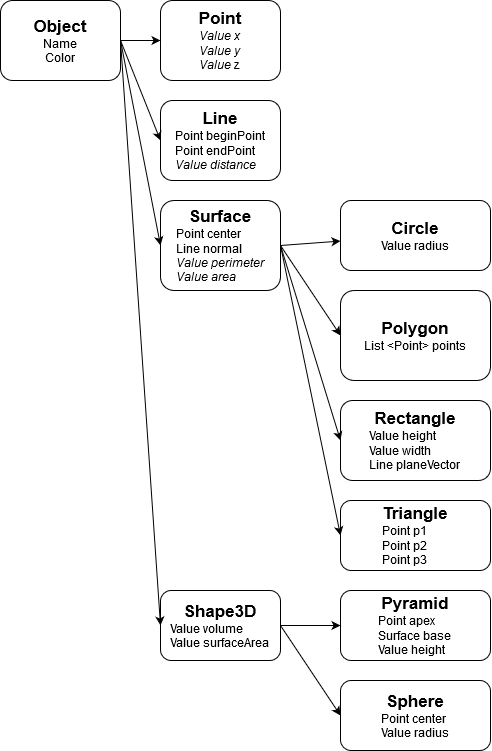

The diagram above was exported from draw.io. Its source (the exported page's mxGraphModel, read from the mxfile embedded in the PNG):
<mxGraphModel dx="541" dy="904" grid="1" gridSize="10" guides="1" tooltips="1" connect="1" arrows="1" fold="1" page="1" pageScale="1" pageWidth="827" pageHeight="1169" math="0" shadow="0">
  <root>
    <mxCell id="0" />
    <mxCell id="1" parent="0" />
    <mxCell id="wmMOZaPN7AArJysqxevQ-1" value="&lt;div style=&quot;font-size: 17px&quot;&gt;&lt;b&gt;Object&lt;/b&gt;&lt;/div&gt;&lt;div&gt;Name&lt;/div&gt;&lt;div&gt;Color&lt;b&gt;&lt;br&gt;&lt;/b&gt;&lt;/div&gt;" style="rounded=1;whiteSpace=wrap;html=1;" vertex="1" parent="1">
      <mxGeometry x="180" y="110" width="120" height="80" as="geometry" />
    </mxCell>
    <mxCell id="wmMOZaPN7AArJysqxevQ-2" value="&lt;div style=&quot;font-size: 17px&quot;&gt;&lt;b&gt;Point&lt;/b&gt;&lt;/div&gt;&lt;div align=&quot;left&quot;&gt;&lt;i&gt;Value x&lt;/i&gt;&lt;/div&gt;&lt;div align=&quot;left&quot;&gt;&lt;i&gt;Value y&lt;/i&gt;&lt;/div&gt;&lt;div align=&quot;left&quot;&gt;&lt;i&gt;Value &lt;/i&gt;z&lt;br&gt;&lt;/div&gt;" style="rounded=1;whiteSpace=wrap;html=1;" vertex="1" parent="1">
      <mxGeometry x="340" y="110" width="120" height="80" as="geometry" />
    </mxCell>
    <mxCell id="wmMOZaPN7AArJysqxevQ-3" value="&lt;div&gt;&lt;font size=&quot;1&quot;&gt;&lt;b style=&quot;font-size: 17px&quot;&gt;Line&lt;/b&gt;&lt;/font&gt;&lt;/div&gt;&lt;div align=&quot;left&quot;&gt;Point beginPoint&lt;/div&gt;&lt;div align=&quot;left&quot;&gt;Point endPoint&lt;/div&gt;&lt;div align=&quot;left&quot;&gt;&lt;i&gt;Value distance&lt;/i&gt;&lt;br&gt;&lt;/div&gt;" style="rounded=1;whiteSpace=wrap;html=1;" vertex="1" parent="1">
      <mxGeometry x="340" y="210" width="120" height="80" as="geometry" />
    </mxCell>
    <mxCell id="wmMOZaPN7AArJysqxevQ-5" value="&lt;div&gt;&lt;font size=&quot;1&quot;&gt;&lt;b style=&quot;font-size: 17px&quot;&gt;Surface&lt;/b&gt;&lt;/font&gt;&lt;/div&gt;&lt;div align=&quot;left&quot;&gt;Point center&lt;/div&gt;&lt;div align=&quot;left&quot;&gt;Line normal&lt;/div&gt;&lt;div align=&quot;left&quot;&gt;&lt;div&gt;&lt;i&gt;Value perimeter&lt;/i&gt;&lt;/div&gt;&lt;div&gt;&lt;i&gt;Value area&lt;/i&gt;&lt;/div&gt;&lt;/div&gt;" style="rounded=1;whiteSpace=wrap;html=1;" vertex="1" parent="1">
      <mxGeometry x="340" y="310" width="120" height="90" as="geometry" />
    </mxCell>
    <mxCell id="wmMOZaPN7AArJysqxevQ-7" value="&lt;div&gt;&lt;font size=&quot;1&quot;&gt;&lt;b style=&quot;font-size: 17px&quot;&gt;Circle&lt;/b&gt;&lt;/font&gt;&lt;/div&gt;&lt;div align=&quot;left&quot;&gt;Value radius&lt;br&gt;&lt;/div&gt;" style="rounded=1;whiteSpace=wrap;html=1;" vertex="1" parent="1">
      <mxGeometry x="520" y="310" width="150" height="70" as="geometry" />
    </mxCell>
    <mxCell id="wmMOZaPN7AArJysqxevQ-8" value="&lt;div&gt;&lt;font size=&quot;1&quot;&gt;&lt;b style=&quot;font-size: 17px&quot;&gt;Polygon&lt;/b&gt;&lt;/font&gt;&lt;/div&gt;&lt;div align=&quot;left&quot;&gt;List &amp;lt;Point&amp;gt; points&lt;br&gt;&lt;/div&gt;" style="rounded=1;whiteSpace=wrap;html=1;" vertex="1" parent="1">
      <mxGeometry x="520" y="400" width="150" height="90" as="geometry" />
    </mxCell>
    <mxCell id="wmMOZaPN7AArJysqxevQ-10" value="&lt;div&gt;&lt;font size=&quot;1&quot;&gt;&lt;b style=&quot;font-size: 17px&quot;&gt;Rectangle&lt;/b&gt;&lt;/font&gt;&lt;/div&gt;&lt;div align=&quot;left&quot;&gt;Value height&lt;br&gt;Value width&lt;br&gt;Line planeVector&lt;br&gt;&lt;/div&gt;" style="rounded=1;whiteSpace=wrap;html=1;" vertex="1" parent="1">
      <mxGeometry x="520" y="510" width="150" height="80" as="geometry" />
    </mxCell>
    <mxCell id="wmMOZaPN7AArJysqxevQ-11" value="&lt;div&gt;&lt;font size=&quot;1&quot;&gt;&lt;b style=&quot;font-size: 17px&quot;&gt;Triangle&lt;/b&gt;&lt;/font&gt;&lt;/div&gt;&lt;div align=&quot;left&quot;&gt;Point p1&lt;br&gt;Point p2&lt;br&gt;Point p3&lt;br&gt;&lt;/div&gt;" style="rounded=1;whiteSpace=wrap;html=1;" vertex="1" parent="1">
      <mxGeometry x="520" y="610" width="150" height="70" as="geometry" />
    </mxCell>
    <mxCell id="wmMOZaPN7AArJysqxevQ-12" value="&lt;div&gt;&lt;font size=&quot;1&quot;&gt;&lt;b style=&quot;font-size: 17px&quot;&gt;Shape3D&lt;/b&gt;&lt;/font&gt;&lt;/div&gt;&lt;div align=&quot;left&quot;&gt;Value volume&lt;/div&gt;&lt;div align=&quot;left&quot;&gt;Value surfaceArea&lt;br&gt;&lt;/div&gt;" style="rounded=1;whiteSpace=wrap;html=1;" vertex="1" parent="1">
      <mxGeometry x="340" y="700" width="120" height="70" as="geometry" />
    </mxCell>
    <mxCell id="wmMOZaPN7AArJysqxevQ-13" value="&lt;div&gt;&lt;font size=&quot;1&quot;&gt;&lt;b style=&quot;font-size: 17px&quot;&gt;Pyramid&lt;/b&gt;&lt;/font&gt;&lt;/div&gt;&lt;div align=&quot;left&quot;&gt;Point apex&lt;br&gt;Surface base&lt;br&gt;Value height&lt;/div&gt;" style="rounded=1;whiteSpace=wrap;html=1;" vertex="1" parent="1">
      <mxGeometry x="520" y="700" width="150" height="70" as="geometry" />
    </mxCell>
    <mxCell id="wmMOZaPN7AArJysqxevQ-14" value="&lt;div align=&quot;center&quot;&gt;&lt;font size=&quot;1&quot;&gt;&lt;b style=&quot;font-size: 17px&quot;&gt;Sphere&lt;/b&gt;&lt;/font&gt;&lt;/div&gt;&lt;div align=&quot;left&quot;&gt;Point center&lt;br&gt;Value radius&lt;/div&gt;" style="rounded=1;whiteSpace=wrap;html=1;" vertex="1" parent="1">
      <mxGeometry x="520" y="790" width="150" height="70" as="geometry" />
    </mxCell>
    <mxCell id="wmMOZaPN7AArJysqxevQ-15" value="" style="endArrow=classic;html=1;entryX=0;entryY=0.5;entryDx=0;entryDy=0;exitX=1;exitY=0.5;exitDx=0;exitDy=0;" edge="1" parent="1" source="wmMOZaPN7AArJysqxevQ-1" target="wmMOZaPN7AArJysqxevQ-12">
      <mxGeometry width="50" height="50" relative="1" as="geometry">
        <mxPoint x="300" y="170" as="sourcePoint" />
        <mxPoint x="230" y="560" as="targetPoint" />
      </mxGeometry>
    </mxCell>
    <mxCell id="wmMOZaPN7AArJysqxevQ-16" value="" style="endArrow=classic;html=1;entryX=0;entryY=0.5;entryDx=0;entryDy=0;exitX=1;exitY=0.5;exitDx=0;exitDy=0;" edge="1" parent="1" source="wmMOZaPN7AArJysqxevQ-1" target="wmMOZaPN7AArJysqxevQ-5">
      <mxGeometry width="50" height="50" relative="1" as="geometry">
        <mxPoint x="150" y="450" as="sourcePoint" />
        <mxPoint x="200" y="400" as="targetPoint" />
      </mxGeometry>
    </mxCell>
    <mxCell id="wmMOZaPN7AArJysqxevQ-17" value="" style="endArrow=classic;html=1;" edge="1" parent="1" target="wmMOZaPN7AArJysqxevQ-2">
      <mxGeometry width="50" height="50" relative="1" as="geometry">
        <mxPoint x="300" y="150" as="sourcePoint" />
        <mxPoint x="350" y="150" as="targetPoint" />
      </mxGeometry>
    </mxCell>
    <mxCell id="wmMOZaPN7AArJysqxevQ-18" value="" style="endArrow=classic;html=1;exitX=1;exitY=0.5;exitDx=0;exitDy=0;entryX=0;entryY=0.5;entryDx=0;entryDy=0;" edge="1" parent="1" source="wmMOZaPN7AArJysqxevQ-1" target="wmMOZaPN7AArJysqxevQ-3">
      <mxGeometry width="50" height="50" relative="1" as="geometry">
        <mxPoint x="230" y="270" as="sourcePoint" />
        <mxPoint x="280" y="220" as="targetPoint" />
      </mxGeometry>
    </mxCell>
    <mxCell id="wmMOZaPN7AArJysqxevQ-19" value="" style="endArrow=classic;html=1;exitX=1;exitY=0.5;exitDx=0;exitDy=0;" edge="1" parent="1" source="wmMOZaPN7AArJysqxevQ-5" target="wmMOZaPN7AArJysqxevQ-7">
      <mxGeometry width="50" height="50" relative="1" as="geometry">
        <mxPoint x="500" y="260" as="sourcePoint" />
        <mxPoint x="550" y="210" as="targetPoint" />
      </mxGeometry>
    </mxCell>
    <mxCell id="wmMOZaPN7AArJysqxevQ-20" value="" style="endArrow=classic;html=1;exitX=1;exitY=0.5;exitDx=0;exitDy=0;entryX=0;entryY=0.5;entryDx=0;entryDy=0;" edge="1" parent="1" source="wmMOZaPN7AArJysqxevQ-5" target="wmMOZaPN7AArJysqxevQ-8">
      <mxGeometry width="50" height="50" relative="1" as="geometry">
        <mxPoint x="340" y="460" as="sourcePoint" />
        <mxPoint x="390" y="410" as="targetPoint" />
      </mxGeometry>
    </mxCell>
    <mxCell id="wmMOZaPN7AArJysqxevQ-21" value="" style="endArrow=classic;html=1;exitX=1;exitY=0.5;exitDx=0;exitDy=0;entryX=0;entryY=0.5;entryDx=0;entryDy=0;" edge="1" parent="1" source="wmMOZaPN7AArJysqxevQ-5" target="wmMOZaPN7AArJysqxevQ-10">
      <mxGeometry width="50" height="50" relative="1" as="geometry">
        <mxPoint x="390" y="580" as="sourcePoint" />
        <mxPoint x="440" y="530" as="targetPoint" />
      </mxGeometry>
    </mxCell>
    <mxCell id="wmMOZaPN7AArJysqxevQ-22" value="" style="endArrow=classic;html=1;entryX=0;entryY=0.5;entryDx=0;entryDy=0;exitX=1;exitY=0.5;exitDx=0;exitDy=0;" edge="1" parent="1" source="wmMOZaPN7AArJysqxevQ-5" target="wmMOZaPN7AArJysqxevQ-11">
      <mxGeometry width="50" height="50" relative="1" as="geometry">
        <mxPoint x="400" y="620" as="sourcePoint" />
        <mxPoint x="450" y="570" as="targetPoint" />
      </mxGeometry>
    </mxCell>
    <mxCell id="wmMOZaPN7AArJysqxevQ-23" value="" style="endArrow=classic;html=1;" edge="1" parent="1" source="wmMOZaPN7AArJysqxevQ-12">
      <mxGeometry width="50" height="50" relative="1" as="geometry">
        <mxPoint x="390" y="860" as="sourcePoint" />
        <mxPoint x="520" y="735" as="targetPoint" />
      </mxGeometry>
    </mxCell>
    <mxCell id="wmMOZaPN7AArJysqxevQ-24" value="" style="endArrow=classic;html=1;exitX=1;exitY=0.5;exitDx=0;exitDy=0;entryX=0;entryY=0.5;entryDx=0;entryDy=0;" edge="1" parent="1" source="wmMOZaPN7AArJysqxevQ-12" target="wmMOZaPN7AArJysqxevQ-14">
      <mxGeometry width="50" height="50" relative="1" as="geometry">
        <mxPoint x="440" y="850" as="sourcePoint" />
        <mxPoint x="490" y="800" as="targetPoint" />
      </mxGeometry>
    </mxCell>
  </root>
</mxGraphModel>